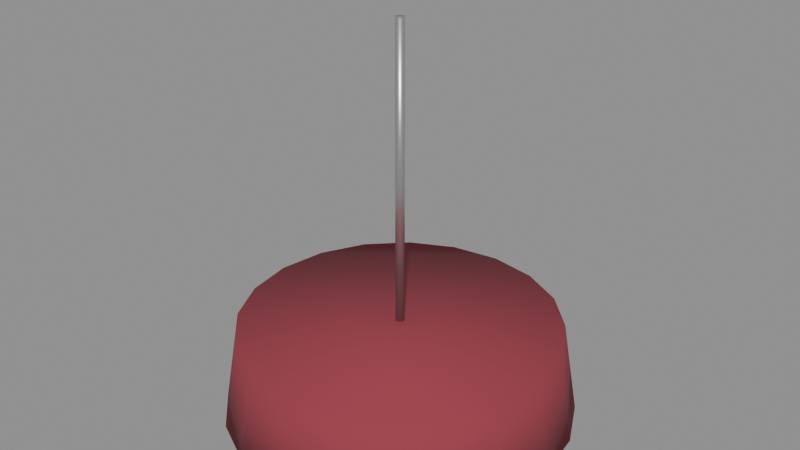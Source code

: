 # Source: pedestal.blend  (saved by Blender 5.2.44; exported with 4.5.12 LTS)
import bpy
from mathutils import Matrix  # noqa: F401  (used for matrix-valued properties, if any)

bpy.ops.wm.read_factory_settings(use_empty=True)
scene = bpy.context.scene
scene.name = 'Scene'

# ---- materials (node trees are filled in below, after node groups)
mat_velvet = bpy.data.materials.new('velvet')
mat_metal = bpy.data.materials.new('metal')

# ---- material node trees
mat_velvet.use_nodes = True; mat_velvet.node_tree.nodes.clear()
_N = mat_velvet.node_tree.nodes; _L = mat_velvet.node_tree.links
n0 = _N.new('ShaderNodeBsdfPrincipled'); n0.name = 'Principled BSDF'; n0.location = (-200, 100)
n0.inputs[0].default_value = (0.29, 0.04, 0.06, 1.0)
n0.inputs[2].default_value = 1.0
n0.inputs[10].default_value = 0.005
n1 = _N.new('ShaderNodeOutputMaterial'); n1.name = 'Material Output'; n1.location = (200, 100)
_L.new(n0.outputs[0], n1.inputs[0])
n1.is_active_output = True
mat_metal.use_nodes = True; mat_metal.node_tree.nodes.clear()
_N = mat_metal.node_tree.nodes; _L = mat_metal.node_tree.links
n0 = _N.new('ShaderNodeBsdfPrincipled'); n0.name = 'Principled BSDF'; n0.location = (-200, 100)
n0.inputs[0].default_value = (0.54, 0.55, 0.56, 1.0)
n0.inputs[1].default_value = 0.85
n0.inputs[2].default_value = 0.35
n0.inputs[10].default_value = 0.005
n1 = _N.new('ShaderNodeOutputMaterial'); n1.name = 'Material Output'; n1.location = (200, 100)
_L.new(n0.outputs[0], n1.inputs[0])
n1.is_active_output = True

# ---- meshes
me_cyl = bpy.data.meshes.new('cyl')
me_cyl.from_pydata([(0.0, 0.55, -0.15), (0.0, 0.5, 0.15), (0.17, 0.5231, -0.15), (0.1545, 0.4755, 0.15), (0.3233, 0.445, -0.15), (0.2939, 0.4045, 0.15), (0.445, 0.3233, -0.15), (0.4045, 0.2939, 0.15), (0.5231, 0.17, -0.15), (0.4755, 0.1545, 0.15), (0.55, 0.0, -0.15), (0.5, 0.0, 0.15), (0.5231, -0.17, -0.15), (0.4755, -0.1545, 0.15), (0.445, -0.3233, -0.15), (0.4045, -0.2939, 0.15), (0.3233, -0.445, -0.15), (0.2939, -0.4045, 0.15), (0.17, -0.5231, -0.15), (0.1545, -0.4755, 0.15), (0.0, -0.55, -0.15), (0.0, -0.5, 0.15), (-0.17, -0.5231, -0.15), (-0.1545, -0.4755, 0.15), (-0.3233, -0.445, -0.15), (-0.2939, -0.4045, 0.15), (-0.445, -0.3233, -0.15), (-0.4045, -0.2939, 0.15), (-0.5231, -0.17, -0.15), (-0.4755, -0.1545, 0.15), (-0.55, 0.0, -0.15), (-0.5, 0.0, 0.15), (-0.5231, 0.17, -0.15), (-0.4755, 0.1545, 0.15), (-0.445, 0.3233, -0.15), (-0.4045, 0.2939, 0.15), (-0.3233, 0.445, -0.15), (-0.2939, 0.4045, 0.15), (-0.17, 0.5231, -0.15), (-0.1545, 0.4755, 0.15)], [], [(0, 1, 3, 2), (2, 3, 5, 4), (4, 5, 7, 6), (6, 7, 9, 8), (8, 9, 11, 10), (10, 11, 13, 12), (12, 13, 15, 14), (14, 15, 17, 16), (16, 17, 19, 18), (18, 19, 21, 20), (20, 21, 23, 22), (22, 23, 25, 24), (24, 25, 27, 26), (26, 27, 29, 28), (28, 29, 31, 30), (30, 31, 33, 32), (32, 33, 35, 34), (34, 35, 37, 36), (3, 1, 39, 37, 35, 33, 31, 29, 27, 25, 23, 21, 19, 17, 15, 13, 11, 9, 7, 5), (36, 37, 39, 38), (38, 39, 1, 0), (0, 2, 4, 6, 8, 10, 12, 14, 16, 18, 20, 22, 24, 26, 28, 30, 32, 34, 36, 38)])
me_cyl.polygons.foreach_set('use_smooth', [True] * 22)
me_cyl.materials.append(mat_velvet)
me_cyl.update()
me_cyl_001 = bpy.data.meshes.new('cyl.001')
me_cyl_001.from_pydata([(0.0, 0.014, -0.475), (0.0, 0.014, 0.475), (0.004326, 0.01331, -0.475), (0.004326, 0.01331, 0.475), (0.008229, 0.01133, -0.475), (0.008229, 0.01133, 0.475), (0.01133, 0.008229, -0.475), (0.01133, 0.008229, 0.475), (0.01331, 0.004326, -0.475), (0.01331, 0.004326, 0.475), (0.014, 0.0, -0.475), (0.014, 0.0, 0.475), (0.01331, -0.004326, -0.475), (0.01331, -0.004326, 0.475), (0.01133, -0.008229, -0.475), (0.01133, -0.008229, 0.475), (0.008229, -0.01133, -0.475), (0.008229, -0.01133, 0.475), (0.004326, -0.01331, -0.475), (0.004326, -0.01331, 0.475), (0.0, -0.014, -0.475), (0.0, -0.014, 0.475), (-0.004326, -0.01331, -0.475), (-0.004326, -0.01331, 0.475), (-0.008229, -0.01133, -0.475), (-0.008229, -0.01133, 0.475), (-0.01133, -0.008229, -0.475), (-0.01133, -0.008229, 0.475), (-0.01331, -0.004326, -0.475), (-0.01331, -0.004326, 0.475), (-0.014, 0.0, -0.475), (-0.014, 0.0, 0.475), (-0.01331, 0.004326, -0.475), (-0.01331, 0.004326, 0.475), (-0.01133, 0.008229, -0.475), (-0.01133, 0.008229, 0.475), (-0.008229, 0.01133, -0.475), (-0.008229, 0.01133, 0.475), (-0.004326, 0.01331, -0.475), (-0.004326, 0.01331, 0.475)], [], [(0, 1, 3, 2), (2, 3, 5, 4), (4, 5, 7, 6), (6, 7, 9, 8), (8, 9, 11, 10), (10, 11, 13, 12), (12, 13, 15, 14), (14, 15, 17, 16), (16, 17, 19, 18), (18, 19, 21, 20), (20, 21, 23, 22), (22, 23, 25, 24), (24, 25, 27, 26), (26, 27, 29, 28), (28, 29, 31, 30), (30, 31, 33, 32), (32, 33, 35, 34), (34, 35, 37, 36), (3, 1, 39, 37, 35, 33, 31, 29, 27, 25, 23, 21, 19, 17, 15, 13, 11, 9, 7, 5), (36, 37, 39, 38), (38, 39, 1, 0), (0, 2, 4, 6, 8, 10, 12, 14, 16, 18, 20, 22, 24, 26, 28, 30, 32, 34, 36, 38)])
me_cyl_001.polygons.foreach_set('use_smooth', [True] * 22)
me_cyl_001.materials.append(mat_metal)
me_cyl_001.update()

# ---- objects
ob_pedestal = bpy.data.objects.new('pedestal', None)
ob_cyl = bpy.data.objects.new('cyl', me_cyl)
ob_cyl_001 = bpy.data.objects.new('cyl.001', me_cyl_001)

# ---- transforms, parenting, visibility, modifiers, constraints
ob_pedestal.location = (0.0, 0.0, 0.0)
ob_pedestal.empty_display_size = 0.1
ob_cyl.parent = ob_pedestal
ob_cyl.location = (0.0, 1.132e-08, 0.15)
ob_cyl_001.parent = ob_pedestal
ob_cyl_001.location = (0.0, 5.813e-08, 0.77)

# ---- collection membership
scene.collection.objects.link(ob_pedestal)
scene.collection.objects.link(ob_cyl)
scene.collection.objects.link(ob_cyl_001)

# ---- scene / render settings (as saved in the file)
scene.frame_start = 1; scene.frame_end = 250; scene.frame_set(1)
scene.render.engine = 'BLENDER_EEVEE_NEXT'
scene.render.bake_bias = 0.0
scene.render.bake_samples = 0
scene.render.compositor_device = 'GPU'
scene.eevee.use_volume_custom_range = False
scene.eevee.fast_gi_thickness_near = 0.1
scene.eevee.fast_gi_thickness_far = 0.0
scene.eevee.ray_tracing_options.screen_trace_thickness = 0.1
bpy.context.view_layer.update()

# ---- added for rendering (the .blend has no active camera and no usable light): camera, sun + grey world if the file has none
cam_auto = bpy.data.cameras.new('AutoCamera')
cam_auto.lens = 50.0
cam_auto.sensor_width = 36.0
cam_auto.clip_end = 1000.0
ob_auto_camera = bpy.data.objects.new('AutoCamera', cam_auto)
scene.collection.objects.link(ob_auto_camera)
ob_auto_camera.location = (1.8435, -2.2122, 2.0973)
ob_auto_camera.rotation_euler = (1.09748, -7.21219e-08, 0.694738)
scene.camera = ob_auto_camera
light_auto_sun = bpy.data.lights.new('AutoSun', 'SUN')
light_auto_sun.energy = 3.0
light_auto_sun.angle = 0.0523599
ob_auto_sun = bpy.data.objects.new('AutoSun', light_auto_sun)
scene.collection.objects.link(ob_auto_sun)
ob_auto_sun.rotation_euler = (0.872665, 0.174533, 0.523599)
if scene.world is None:
    world_auto = bpy.data.worlds.new('AutoWorld')
    world_auto.color = (0.3, 0.3, 0.3)
    scene.world = world_auto
bpy.context.view_layer.update()
